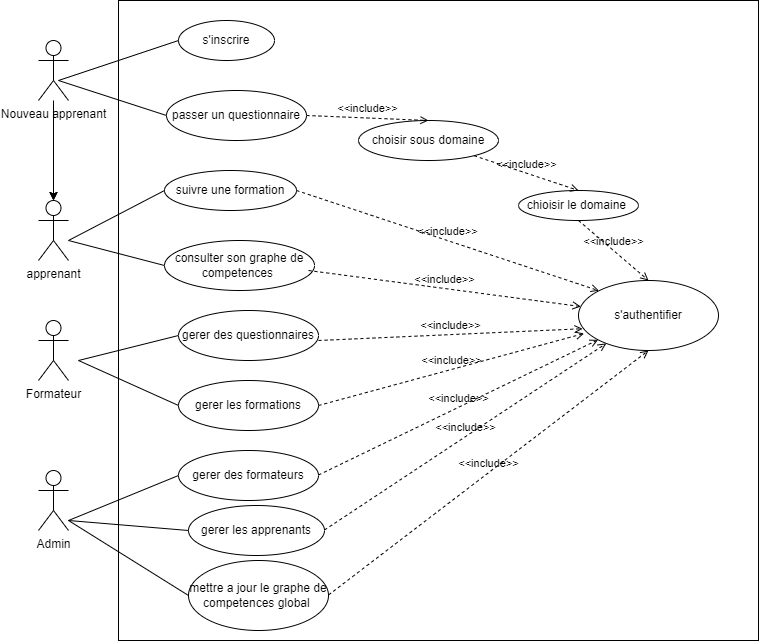

The diagram above was exported from draw.io. Its source (the exported page's mxGraphModel, read from the mxfile embedded in the PNG):
<mxGraphModel dx="1038" dy="489" grid="1" gridSize="10" guides="1" tooltips="1" connect="1" arrows="1" fold="1" page="1" pageScale="1" pageWidth="827" pageHeight="1169" math="0" shadow="0">
  <root>
    <mxCell id="0" />
    <mxCell id="1" parent="0" />
    <mxCell id="DgW4aWI498Hj6VGkq6YG-3" value="" style="whiteSpace=wrap;html=1;aspect=fixed;" vertex="1" parent="1">
      <mxGeometry x="150" y="20" width="640" height="640" as="geometry" />
    </mxCell>
    <mxCell id="DgW4aWI498Hj6VGkq6YG-29" value="" style="edgeStyle=orthogonalEdgeStyle;rounded=0;orthogonalLoop=1;jettySize=auto;html=1;" edge="1" parent="1" source="DgW4aWI498Hj6VGkq6YG-6" target="DgW4aWI498Hj6VGkq6YG-28">
      <mxGeometry relative="1" as="geometry" />
    </mxCell>
    <mxCell id="DgW4aWI498Hj6VGkq6YG-33" value="" style="edgeStyle=orthogonalEdgeStyle;rounded=0;orthogonalLoop=1;jettySize=auto;html=1;" edge="1" parent="1" target="DgW4aWI498Hj6VGkq6YG-28">
      <mxGeometry relative="1" as="geometry">
        <mxPoint x="85" y="140" as="sourcePoint" />
      </mxGeometry>
    </mxCell>
    <mxCell id="DgW4aWI498Hj6VGkq6YG-6" value="Nouveau apprenant" style="shape=umlActor;verticalLabelPosition=bottom;verticalAlign=top;html=1;outlineConnect=0;" vertex="1" parent="1">
      <mxGeometry x="70" y="60" width="30" height="60" as="geometry" />
    </mxCell>
    <mxCell id="DgW4aWI498Hj6VGkq6YG-7" value="suivre une formation" style="ellipse;whiteSpace=wrap;html=1;" vertex="1" parent="1">
      <mxGeometry x="196" y="190" width="132" height="40" as="geometry" />
    </mxCell>
    <mxCell id="DgW4aWI498Hj6VGkq6YG-8" value="passer un questionnaire" style="ellipse;whiteSpace=wrap;html=1;" vertex="1" parent="1">
      <mxGeometry x="198" y="110" width="140" height="50" as="geometry" />
    </mxCell>
    <mxCell id="DgW4aWI498Hj6VGkq6YG-9" value="s'inscrire" style="ellipse;whiteSpace=wrap;html=1;" vertex="1" parent="1">
      <mxGeometry x="210" y="40" width="96" height="40" as="geometry" />
    </mxCell>
    <mxCell id="DgW4aWI498Hj6VGkq6YG-10" value="&lt;span data-lucid-type=&quot;application/vnd.lucid.text&quot; data-lucid-content=&quot;{&amp;#34;t&amp;#34;:&amp;#34;consulter son graphe de competences &amp;#34;,&amp;#34;m&amp;#34;:[]}&quot;&gt;consulter son graphe de competences&amp;nbsp;&lt;/span&gt;" style="ellipse;whiteSpace=wrap;html=1;" vertex="1" parent="1">
      <mxGeometry x="196" y="260" width="150" height="50" as="geometry" />
    </mxCell>
    <mxCell id="DgW4aWI498Hj6VGkq6YG-11" value="&lt;span data-lucid-type=&quot;application/vnd.lucid.text&quot; data-lucid-content=&quot;{&amp;#34;t&amp;#34;:&amp;#34;gerer des questionnaires&amp;#34;,&amp;#34;m&amp;#34;:[]}&quot;&gt;gerer des questionnaires&lt;/span&gt;" style="ellipse;whiteSpace=wrap;html=1;" vertex="1" parent="1">
      <mxGeometry x="210" y="330" width="140" height="50" as="geometry" />
    </mxCell>
    <mxCell id="DgW4aWI498Hj6VGkq6YG-12" value="&lt;span data-lucid-type=&quot;application/vnd.lucid.text&quot; data-lucid-content=&quot;{&amp;#34;t&amp;#34;:&amp;#34;gerer les formations&amp;#34;,&amp;#34;m&amp;#34;:[]}&quot;&gt;gerer les formations&lt;/span&gt;" style="ellipse;whiteSpace=wrap;html=1;" vertex="1" parent="1">
      <mxGeometry x="210" y="400" width="140" height="50" as="geometry" />
    </mxCell>
    <mxCell id="DgW4aWI498Hj6VGkq6YG-14" style="edgeStyle=orthogonalEdgeStyle;rounded=0;orthogonalLoop=1;jettySize=auto;html=1;exitX=0.5;exitY=1;exitDx=0;exitDy=0;" edge="1" parent="1" source="DgW4aWI498Hj6VGkq6YG-7" target="DgW4aWI498Hj6VGkq6YG-7">
      <mxGeometry relative="1" as="geometry" />
    </mxCell>
    <mxCell id="DgW4aWI498Hj6VGkq6YG-17" value="chioisir le domaine&amp;nbsp;" style="ellipse;whiteSpace=wrap;html=1;" vertex="1" parent="1">
      <mxGeometry x="550" y="210" width="120" height="30" as="geometry" />
    </mxCell>
    <mxCell id="DgW4aWI498Hj6VGkq6YG-18" value="choisir sous domaine" style="ellipse;whiteSpace=wrap;html=1;" vertex="1" parent="1">
      <mxGeometry x="390" y="140" width="140" height="40" as="geometry" />
    </mxCell>
    <mxCell id="DgW4aWI498Hj6VGkq6YG-19" value="&amp;lt;&amp;lt;include&amp;gt;&amp;gt;" style="edgeStyle=none;html=1;endArrow=open;verticalAlign=bottom;dashed=1;labelBackgroundColor=none;rounded=0;entryX=0.5;entryY=0;entryDx=0;entryDy=0;" edge="1" parent="1" source="DgW4aWI498Hj6VGkq6YG-18" target="DgW4aWI498Hj6VGkq6YG-17">
      <mxGeometry width="160" relative="1" as="geometry">
        <mxPoint x="330" y="270" as="sourcePoint" />
        <mxPoint x="490" y="270" as="targetPoint" />
      </mxGeometry>
    </mxCell>
    <mxCell id="DgW4aWI498Hj6VGkq6YG-20" value="&amp;lt;&amp;lt;include&amp;gt;&amp;gt;" style="edgeStyle=none;html=1;endArrow=open;verticalAlign=bottom;dashed=1;labelBackgroundColor=none;rounded=0;entryX=0.5;entryY=0;entryDx=0;entryDy=0;exitX=1;exitY=0.5;exitDx=0;exitDy=0;" edge="1" parent="1" source="DgW4aWI498Hj6VGkq6YG-8" target="DgW4aWI498Hj6VGkq6YG-18">
      <mxGeometry width="160" relative="1" as="geometry">
        <mxPoint x="330" y="270" as="sourcePoint" />
        <mxPoint x="490" y="270" as="targetPoint" />
      </mxGeometry>
    </mxCell>
    <mxCell id="DgW4aWI498Hj6VGkq6YG-24" value="" style="edgeStyle=none;html=1;endArrow=none;verticalAlign=bottom;rounded=0;entryX=0;entryY=0.5;entryDx=0;entryDy=0;" edge="1" parent="1" target="DgW4aWI498Hj6VGkq6YG-9">
      <mxGeometry width="160" relative="1" as="geometry">
        <mxPoint x="90" y="100" as="sourcePoint" />
        <mxPoint x="260" y="100" as="targetPoint" />
      </mxGeometry>
    </mxCell>
    <mxCell id="DgW4aWI498Hj6VGkq6YG-25" value="" style="edgeStyle=none;html=1;endArrow=none;verticalAlign=bottom;rounded=0;entryX=0;entryY=0.5;entryDx=0;entryDy=0;" edge="1" parent="1" target="DgW4aWI498Hj6VGkq6YG-8">
      <mxGeometry width="160" relative="1" as="geometry">
        <mxPoint x="90" y="100" as="sourcePoint" />
        <mxPoint x="250" y="100" as="targetPoint" />
      </mxGeometry>
    </mxCell>
    <mxCell id="DgW4aWI498Hj6VGkq6YG-26" value="" style="edgeStyle=none;html=1;endArrow=none;verticalAlign=bottom;rounded=0;entryX=0;entryY=0.5;entryDx=0;entryDy=0;" edge="1" parent="1" target="DgW4aWI498Hj6VGkq6YG-7">
      <mxGeometry width="160" relative="1" as="geometry">
        <mxPoint x="100" y="260" as="sourcePoint" />
        <mxPoint x="260" y="260" as="targetPoint" />
      </mxGeometry>
    </mxCell>
    <mxCell id="DgW4aWI498Hj6VGkq6YG-27" value="" style="edgeStyle=none;html=1;endArrow=none;verticalAlign=bottom;rounded=0;entryX=0;entryY=0.5;entryDx=0;entryDy=0;" edge="1" parent="1" target="DgW4aWI498Hj6VGkq6YG-10">
      <mxGeometry width="160" relative="1" as="geometry">
        <mxPoint x="100" y="260" as="sourcePoint" />
        <mxPoint x="260" y="260" as="targetPoint" />
      </mxGeometry>
    </mxCell>
    <mxCell id="DgW4aWI498Hj6VGkq6YG-28" value="apprenant" style="shape=umlActor;verticalLabelPosition=bottom;verticalAlign=top;html=1;outlineConnect=0;" vertex="1" parent="1">
      <mxGeometry x="70" y="220" width="30" height="60" as="geometry" />
    </mxCell>
    <mxCell id="DgW4aWI498Hj6VGkq6YG-35" value="Formateur" style="shape=umlActor;html=1;verticalLabelPosition=bottom;verticalAlign=top;align=center;" vertex="1" parent="1">
      <mxGeometry x="70" y="340" width="30" height="60" as="geometry" />
    </mxCell>
    <mxCell id="DgW4aWI498Hj6VGkq6YG-36" value="Admin" style="shape=umlActor;html=1;verticalLabelPosition=bottom;verticalAlign=top;align=center;" vertex="1" parent="1">
      <mxGeometry x="70" y="490" width="30" height="60" as="geometry" />
    </mxCell>
    <mxCell id="DgW4aWI498Hj6VGkq6YG-38" value="" style="edgeStyle=none;html=1;endArrow=none;verticalAlign=bottom;rounded=0;entryX=0;entryY=0.5;entryDx=0;entryDy=0;" edge="1" parent="1" target="DgW4aWI498Hj6VGkq6YG-11">
      <mxGeometry width="160" relative="1" as="geometry">
        <mxPoint x="110" y="380" as="sourcePoint" />
        <mxPoint x="270" y="380" as="targetPoint" />
      </mxGeometry>
    </mxCell>
    <mxCell id="DgW4aWI498Hj6VGkq6YG-39" value="" style="edgeStyle=none;html=1;endArrow=none;verticalAlign=bottom;rounded=0;entryX=0;entryY=0.5;entryDx=0;entryDy=0;" edge="1" parent="1" target="DgW4aWI498Hj6VGkq6YG-12">
      <mxGeometry width="160" relative="1" as="geometry">
        <mxPoint x="110" y="380" as="sourcePoint" />
        <mxPoint x="270" y="380" as="targetPoint" />
      </mxGeometry>
    </mxCell>
    <mxCell id="DgW4aWI498Hj6VGkq6YG-40" value="gerer des formateurs" style="ellipse;whiteSpace=wrap;html=1;" vertex="1" parent="1">
      <mxGeometry x="210" y="470" width="140" height="50" as="geometry" />
    </mxCell>
    <mxCell id="DgW4aWI498Hj6VGkq6YG-41" value="gerer les apprenants" style="ellipse;whiteSpace=wrap;html=1;" vertex="1" parent="1">
      <mxGeometry x="220" y="525" width="136" height="50" as="geometry" />
    </mxCell>
    <mxCell id="DgW4aWI498Hj6VGkq6YG-43" value="s'authentifier" style="ellipse;whiteSpace=wrap;html=1;" vertex="1" parent="1">
      <mxGeometry x="610" y="300" width="140" height="70" as="geometry" />
    </mxCell>
    <mxCell id="DgW4aWI498Hj6VGkq6YG-44" value="&lt;span data-lucid-type=&quot;application/vnd.lucid.text&quot; data-lucid-content=&quot;{&amp;#34;t&amp;#34;:&amp;#34;mettre a jour le graphe &amp;#34;,&amp;#34;m&amp;#34;:[]}&quot;&gt;mettre a jour le graphe de competences global&amp;nbsp;&lt;/span&gt;" style="ellipse;whiteSpace=wrap;html=1;" vertex="1" parent="1">
      <mxGeometry x="220" y="580" width="140" height="70" as="geometry" />
    </mxCell>
    <mxCell id="DgW4aWI498Hj6VGkq6YG-45" value="&amp;lt;&amp;lt;include&amp;gt;&amp;gt;" style="edgeStyle=none;html=1;endArrow=open;verticalAlign=bottom;dashed=1;labelBackgroundColor=none;rounded=0;" edge="1" parent="1" target="DgW4aWI498Hj6VGkq6YG-43">
      <mxGeometry width="160" relative="1" as="geometry">
        <mxPoint x="350" y="494.5" as="sourcePoint" />
        <mxPoint x="510" y="494.5" as="targetPoint" />
      </mxGeometry>
    </mxCell>
    <mxCell id="DgW4aWI498Hj6VGkq6YG-46" value="&amp;lt;&amp;lt;include&amp;gt;&amp;gt;" style="edgeStyle=none;html=1;endArrow=open;verticalAlign=bottom;dashed=1;labelBackgroundColor=none;rounded=0;" edge="1" parent="1" target="DgW4aWI498Hj6VGkq6YG-43">
      <mxGeometry width="160" relative="1" as="geometry">
        <mxPoint x="356" y="549.5" as="sourcePoint" />
        <mxPoint x="516" y="549.5" as="targetPoint" />
      </mxGeometry>
    </mxCell>
    <mxCell id="DgW4aWI498Hj6VGkq6YG-47" value="&amp;lt;&amp;lt;include&amp;gt;&amp;gt;" style="edgeStyle=none;html=1;endArrow=open;verticalAlign=bottom;dashed=1;labelBackgroundColor=none;rounded=0;entryX=0.04;entryY=0.757;entryDx=0;entryDy=0;entryPerimeter=0;exitX=1;exitY=0.5;exitDx=0;exitDy=0;" edge="1" parent="1" source="DgW4aWI498Hj6VGkq6YG-12" target="DgW4aWI498Hj6VGkq6YG-43">
      <mxGeometry width="160" relative="1" as="geometry">
        <mxPoint x="346" y="424.5" as="sourcePoint" />
        <mxPoint x="506" y="424.5" as="targetPoint" />
      </mxGeometry>
    </mxCell>
    <mxCell id="DgW4aWI498Hj6VGkq6YG-51" value="&amp;lt;&amp;lt;include&amp;gt;&amp;gt;" style="edgeStyle=none;html=1;endArrow=open;verticalAlign=bottom;dashed=1;labelBackgroundColor=none;rounded=0;entryX=0.5;entryY=1;entryDx=0;entryDy=0;" edge="1" parent="1" target="DgW4aWI498Hj6VGkq6YG-43">
      <mxGeometry width="160" relative="1" as="geometry">
        <mxPoint x="360" y="614.5" as="sourcePoint" />
        <mxPoint x="520" y="614.5" as="targetPoint" />
      </mxGeometry>
    </mxCell>
    <mxCell id="DgW4aWI498Hj6VGkq6YG-54" value="&amp;lt;&amp;lt;include&amp;gt;&amp;gt;" style="edgeStyle=none;html=1;endArrow=open;verticalAlign=bottom;dashed=1;labelBackgroundColor=none;rounded=0;entryX=0.029;entryY=0.689;entryDx=0;entryDy=0;entryPerimeter=0;" edge="1" parent="1" target="DgW4aWI498Hj6VGkq6YG-43">
      <mxGeometry width="160" relative="1" as="geometry">
        <mxPoint x="350" y="360" as="sourcePoint" />
        <mxPoint x="510" y="360" as="targetPoint" />
      </mxGeometry>
    </mxCell>
    <mxCell id="DgW4aWI498Hj6VGkq6YG-55" value="&amp;lt;&amp;lt;include&amp;gt;&amp;gt;" style="edgeStyle=none;html=1;endArrow=open;verticalAlign=bottom;dashed=1;labelBackgroundColor=none;rounded=0;" edge="1" parent="1" target="DgW4aWI498Hj6VGkq6YG-43">
      <mxGeometry width="160" relative="1" as="geometry">
        <mxPoint x="340" y="290" as="sourcePoint" />
        <mxPoint x="500" y="290" as="targetPoint" />
      </mxGeometry>
    </mxCell>
    <mxCell id="DgW4aWI498Hj6VGkq6YG-56" value="&amp;lt;&amp;lt;include&amp;gt;&amp;gt;" style="edgeStyle=none;html=1;endArrow=open;verticalAlign=bottom;dashed=1;labelBackgroundColor=none;rounded=0;entryX=0;entryY=0;entryDx=0;entryDy=0;" edge="1" parent="1" target="DgW4aWI498Hj6VGkq6YG-43">
      <mxGeometry width="160" relative="1" as="geometry">
        <mxPoint x="328" y="210" as="sourcePoint" />
        <mxPoint x="488" y="210" as="targetPoint" />
      </mxGeometry>
    </mxCell>
    <mxCell id="DgW4aWI498Hj6VGkq6YG-57" value="&amp;lt;&amp;lt;include&amp;gt;&amp;gt;" style="edgeStyle=none;html=1;endArrow=open;verticalAlign=bottom;dashed=1;labelBackgroundColor=none;rounded=0;entryX=0.5;entryY=0;entryDx=0;entryDy=0;" edge="1" parent="1" target="DgW4aWI498Hj6VGkq6YG-43">
      <mxGeometry width="160" relative="1" as="geometry">
        <mxPoint x="610" y="240" as="sourcePoint" />
        <mxPoint x="770" y="240" as="targetPoint" />
      </mxGeometry>
    </mxCell>
    <mxCell id="DgW4aWI498Hj6VGkq6YG-58" value="" style="edgeStyle=none;html=1;endArrow=none;verticalAlign=bottom;rounded=0;entryX=0;entryY=0.5;entryDx=0;entryDy=0;" edge="1" parent="1" target="DgW4aWI498Hj6VGkq6YG-40">
      <mxGeometry width="160" relative="1" as="geometry">
        <mxPoint x="100" y="540" as="sourcePoint" />
        <mxPoint x="260" y="530" as="targetPoint" />
      </mxGeometry>
    </mxCell>
    <mxCell id="DgW4aWI498Hj6VGkq6YG-59" value="" style="edgeStyle=none;html=1;endArrow=none;verticalAlign=bottom;rounded=0;entryX=0;entryY=0.5;entryDx=0;entryDy=0;" edge="1" parent="1" target="DgW4aWI498Hj6VGkq6YG-41">
      <mxGeometry width="160" relative="1" as="geometry">
        <mxPoint x="100" y="540" as="sourcePoint" />
        <mxPoint x="260" y="540" as="targetPoint" />
      </mxGeometry>
    </mxCell>
    <mxCell id="DgW4aWI498Hj6VGkq6YG-60" value="" style="edgeStyle=none;html=1;endArrow=none;verticalAlign=bottom;rounded=0;entryX=0;entryY=0.5;entryDx=0;entryDy=0;" edge="1" parent="1" target="DgW4aWI498Hj6VGkq6YG-44">
      <mxGeometry width="160" relative="1" as="geometry">
        <mxPoint x="100" y="540" as="sourcePoint" />
        <mxPoint x="260" y="540" as="targetPoint" />
      </mxGeometry>
    </mxCell>
  </root>
</mxGraphModel>